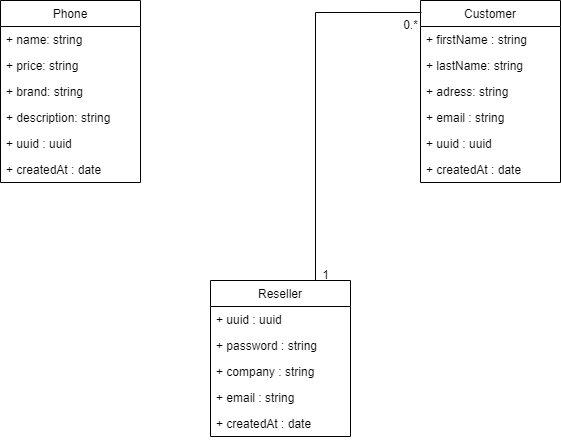

The diagram above was exported from draw.io. Its source (the exported page's mxGraphModel, read from the mxfile embedded in the PNG):
<mxGraphModel dx="1422" dy="754" grid="1" gridSize="10" guides="1" tooltips="1" connect="1" arrows="1" fold="1" page="1" pageScale="1" pageWidth="827" pageHeight="1169" math="0" shadow="0">
  <root>
    <mxCell id="0" />
    <mxCell id="1" parent="0" />
    <mxCell id="37uZJl4jU-jKXh911wmP-1" value="Phone" style="swimlane;fontStyle=0;childLayout=stackLayout;horizontal=1;startSize=26;fillColor=none;horizontalStack=0;resizeParent=1;resizeParentMax=0;resizeLast=0;collapsible=1;marginBottom=0;" vertex="1" parent="1">
      <mxGeometry x="120" y="160" width="140" height="182" as="geometry" />
    </mxCell>
    <mxCell id="37uZJl4jU-jKXh911wmP-2" value="+ name: string" style="text;strokeColor=none;fillColor=none;align=left;verticalAlign=top;spacingLeft=4;spacingRight=4;overflow=hidden;rotatable=0;points=[[0,0.5],[1,0.5]];portConstraint=eastwest;" vertex="1" parent="37uZJl4jU-jKXh911wmP-1">
      <mxGeometry y="26" width="140" height="26" as="geometry" />
    </mxCell>
    <mxCell id="37uZJl4jU-jKXh911wmP-3" value="+ price: string" style="text;strokeColor=none;fillColor=none;align=left;verticalAlign=top;spacingLeft=4;spacingRight=4;overflow=hidden;rotatable=0;points=[[0,0.5],[1,0.5]];portConstraint=eastwest;" vertex="1" parent="37uZJl4jU-jKXh911wmP-1">
      <mxGeometry y="52" width="140" height="26" as="geometry" />
    </mxCell>
    <mxCell id="37uZJl4jU-jKXh911wmP-4" value="+ brand: string" style="text;strokeColor=none;fillColor=none;align=left;verticalAlign=top;spacingLeft=4;spacingRight=4;overflow=hidden;rotatable=0;points=[[0,0.5],[1,0.5]];portConstraint=eastwest;" vertex="1" parent="37uZJl4jU-jKXh911wmP-1">
      <mxGeometry y="78" width="140" height="26" as="geometry" />
    </mxCell>
    <mxCell id="37uZJl4jU-jKXh911wmP-13" value="+ description: string" style="text;strokeColor=none;fillColor=none;align=left;verticalAlign=top;spacingLeft=4;spacingRight=4;overflow=hidden;rotatable=0;points=[[0,0.5],[1,0.5]];portConstraint=eastwest;" vertex="1" parent="37uZJl4jU-jKXh911wmP-1">
      <mxGeometry y="104" width="140" height="26" as="geometry" />
    </mxCell>
    <mxCell id="37uZJl4jU-jKXh911wmP-14" value="+ uuid : uuid" style="text;strokeColor=none;fillColor=none;align=left;verticalAlign=top;spacingLeft=4;spacingRight=4;overflow=hidden;rotatable=0;points=[[0,0.5],[1,0.5]];portConstraint=eastwest;" vertex="1" parent="37uZJl4jU-jKXh911wmP-1">
      <mxGeometry y="130" width="140" height="26" as="geometry" />
    </mxCell>
    <mxCell id="37uZJl4jU-jKXh911wmP-15" value="+ createdAt : date" style="text;strokeColor=none;fillColor=none;align=left;verticalAlign=top;spacingLeft=4;spacingRight=4;overflow=hidden;rotatable=0;points=[[0,0.5],[1,0.5]];portConstraint=eastwest;" vertex="1" parent="37uZJl4jU-jKXh911wmP-1">
      <mxGeometry y="156" width="140" height="26" as="geometry" />
    </mxCell>
    <mxCell id="37uZJl4jU-jKXh911wmP-5" value="Customer" style="swimlane;fontStyle=0;childLayout=stackLayout;horizontal=1;startSize=26;fillColor=none;horizontalStack=0;resizeParent=1;resizeParentMax=0;resizeLast=0;collapsible=1;marginBottom=0;" vertex="1" parent="1">
      <mxGeometry x="540" y="160" width="140" height="182" as="geometry" />
    </mxCell>
    <mxCell id="37uZJl4jU-jKXh911wmP-6" value="+ firstName : string" style="text;strokeColor=none;fillColor=none;align=left;verticalAlign=top;spacingLeft=4;spacingRight=4;overflow=hidden;rotatable=0;points=[[0,0.5],[1,0.5]];portConstraint=eastwest;" vertex="1" parent="37uZJl4jU-jKXh911wmP-5">
      <mxGeometry y="26" width="140" height="26" as="geometry" />
    </mxCell>
    <mxCell id="37uZJl4jU-jKXh911wmP-7" value="+ lastName: string" style="text;strokeColor=none;fillColor=none;align=left;verticalAlign=top;spacingLeft=4;spacingRight=4;overflow=hidden;rotatable=0;points=[[0,0.5],[1,0.5]];portConstraint=eastwest;" vertex="1" parent="37uZJl4jU-jKXh911wmP-5">
      <mxGeometry y="52" width="140" height="26" as="geometry" />
    </mxCell>
    <mxCell id="37uZJl4jU-jKXh911wmP-8" value="+ adress: string" style="text;strokeColor=none;fillColor=none;align=left;verticalAlign=top;spacingLeft=4;spacingRight=4;overflow=hidden;rotatable=0;points=[[0,0.5],[1,0.5]];portConstraint=eastwest;" vertex="1" parent="37uZJl4jU-jKXh911wmP-5">
      <mxGeometry y="78" width="140" height="26" as="geometry" />
    </mxCell>
    <mxCell id="37uZJl4jU-jKXh911wmP-16" value="+ email : string" style="text;strokeColor=none;fillColor=none;align=left;verticalAlign=top;spacingLeft=4;spacingRight=4;overflow=hidden;rotatable=0;points=[[0,0.5],[1,0.5]];portConstraint=eastwest;" vertex="1" parent="37uZJl4jU-jKXh911wmP-5">
      <mxGeometry y="104" width="140" height="26" as="geometry" />
    </mxCell>
    <mxCell id="37uZJl4jU-jKXh911wmP-17" value="+ uuid : uuid" style="text;strokeColor=none;fillColor=none;align=left;verticalAlign=top;spacingLeft=4;spacingRight=4;overflow=hidden;rotatable=0;points=[[0,0.5],[1,0.5]];portConstraint=eastwest;" vertex="1" parent="37uZJl4jU-jKXh911wmP-5">
      <mxGeometry y="130" width="140" height="26" as="geometry" />
    </mxCell>
    <mxCell id="37uZJl4jU-jKXh911wmP-18" value="+ createdAt : date" style="text;strokeColor=none;fillColor=none;align=left;verticalAlign=top;spacingLeft=4;spacingRight=4;overflow=hidden;rotatable=0;points=[[0,0.5],[1,0.5]];portConstraint=eastwest;" vertex="1" parent="37uZJl4jU-jKXh911wmP-5">
      <mxGeometry y="156" width="140" height="26" as="geometry" />
    </mxCell>
    <mxCell id="37uZJl4jU-jKXh911wmP-22" style="rounded=0;orthogonalLoop=1;jettySize=auto;html=1;exitX=0.75;exitY=0;exitDx=0;exitDy=0;entryX=0.007;entryY=0.066;entryDx=0;entryDy=0;entryPerimeter=0;strokeColor=default;edgeStyle=orthogonalEdgeStyle;endArrow=none;endFill=0;" edge="1" parent="1" source="37uZJl4jU-jKXh911wmP-9" target="37uZJl4jU-jKXh911wmP-5">
      <mxGeometry relative="1" as="geometry" />
    </mxCell>
    <mxCell id="37uZJl4jU-jKXh911wmP-9" value="Reseller" style="swimlane;fontStyle=0;childLayout=stackLayout;horizontal=1;startSize=26;fillColor=none;horizontalStack=0;resizeParent=1;resizeParentMax=0;resizeLast=0;collapsible=1;marginBottom=0;" vertex="1" parent="1">
      <mxGeometry x="330" y="440" width="140" height="156" as="geometry" />
    </mxCell>
    <mxCell id="37uZJl4jU-jKXh911wmP-10" value="+ uuid : uuid" style="text;strokeColor=none;fillColor=none;align=left;verticalAlign=top;spacingLeft=4;spacingRight=4;overflow=hidden;rotatable=0;points=[[0,0.5],[1,0.5]];portConstraint=eastwest;" vertex="1" parent="37uZJl4jU-jKXh911wmP-9">
      <mxGeometry y="26" width="140" height="26" as="geometry" />
    </mxCell>
    <mxCell id="37uZJl4jU-jKXh911wmP-19" value="+ password : string" style="text;strokeColor=none;fillColor=none;align=left;verticalAlign=top;spacingLeft=4;spacingRight=4;overflow=hidden;rotatable=0;points=[[0,0.5],[1,0.5]];portConstraint=eastwest;" vertex="1" parent="37uZJl4jU-jKXh911wmP-9">
      <mxGeometry y="52" width="140" height="26" as="geometry" />
    </mxCell>
    <mxCell id="37uZJl4jU-jKXh911wmP-21" value="+ company : string" style="text;strokeColor=none;fillColor=none;align=left;verticalAlign=top;spacingLeft=4;spacingRight=4;overflow=hidden;rotatable=0;points=[[0,0.5],[1,0.5]];portConstraint=eastwest;" vertex="1" parent="37uZJl4jU-jKXh911wmP-9">
      <mxGeometry y="78" width="140" height="26" as="geometry" />
    </mxCell>
    <mxCell id="37uZJl4jU-jKXh911wmP-20" value="+ email : string" style="text;strokeColor=none;fillColor=none;align=left;verticalAlign=top;spacingLeft=4;spacingRight=4;overflow=hidden;rotatable=0;points=[[0,0.5],[1,0.5]];portConstraint=eastwest;" vertex="1" parent="37uZJl4jU-jKXh911wmP-9">
      <mxGeometry y="104" width="140" height="26" as="geometry" />
    </mxCell>
    <mxCell id="37uZJl4jU-jKXh911wmP-12" value="+ createdAt : date" style="text;strokeColor=none;fillColor=none;align=left;verticalAlign=top;spacingLeft=4;spacingRight=4;overflow=hidden;rotatable=0;points=[[0,0.5],[1,0.5]];portConstraint=eastwest;" vertex="1" parent="37uZJl4jU-jKXh911wmP-9">
      <mxGeometry y="130" width="140" height="26" as="geometry" />
    </mxCell>
    <mxCell id="37uZJl4jU-jKXh911wmP-23" value="0.*" style="text;html=1;align=center;verticalAlign=middle;resizable=0;points=[];autosize=1;strokeColor=none;fillColor=none;" vertex="1" parent="1">
      <mxGeometry x="510" y="170" width="40" height="30" as="geometry" />
    </mxCell>
    <mxCell id="37uZJl4jU-jKXh911wmP-24" value="1" style="text;html=1;align=center;verticalAlign=middle;resizable=0;points=[];autosize=1;strokeColor=none;fillColor=none;" vertex="1" parent="1">
      <mxGeometry x="430" y="420" width="30" height="30" as="geometry" />
    </mxCell>
  </root>
</mxGraphModel>